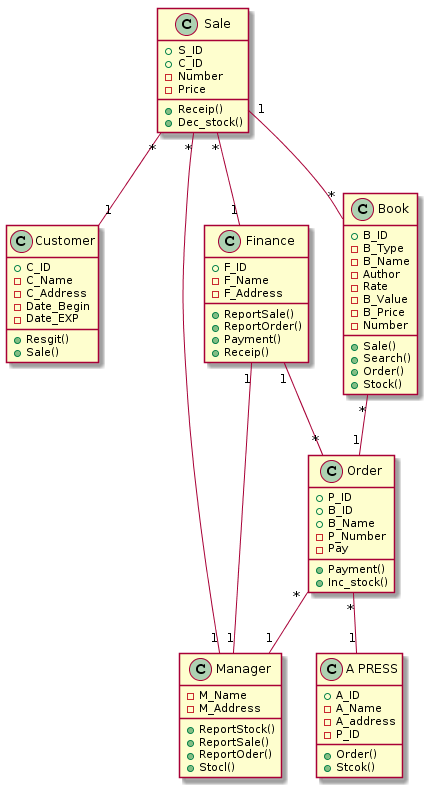

The diagram above was rendered by PlantUML. Its source (embedded in the PNG):
@startuml
Sale "*"--"1" Customer
Sale "*"--"1" Finance
Sale "1"--"*" Book
Sale "*"--"1" Manager
Finance "1"--"*" Order
Finance "1"--"1" Manager
Book "*"--"1" Order
Order "*"--"1" "A PRESS"
Order "*"--"1" Manager

class Sale{
+ S_ID
+ C_ID
- Number
- Price
+ Receip()
+ Dec_stock()
}
class Book{
+ B_ID
- B_Type
- B_Name
- Author
- Rate
- B_Value
- B_Price
- Number
+ Sale()
+ Search()
+ Order()
+ Stock()
}
class "A PRESS"{
+ A_ID
- A_Name
- A_address
- P_ID
+ Order()
+ Stcok()
}
class Finance{
+ F_ID
- F_Name
- F_Address
+ ReportSale()
+ ReportOrder()
+ Payment()
+ Receip()
}
class Customer{
+ C_ID
- C_Name
- C_Address
- Date_Begin
- Date_EXP
+ Resgit()
+ Sale()
}
class Manager{
- M_Name
- M_Address
+ ReportStock()
+ ReportSale()
+ ReportOder()
+ Stocl()
}
class Order{
+ P_ID
+ B_ID
+ B_Name
- P_Number
- Pay
+ Payment()
+ Inc_stock()
}
@enduml